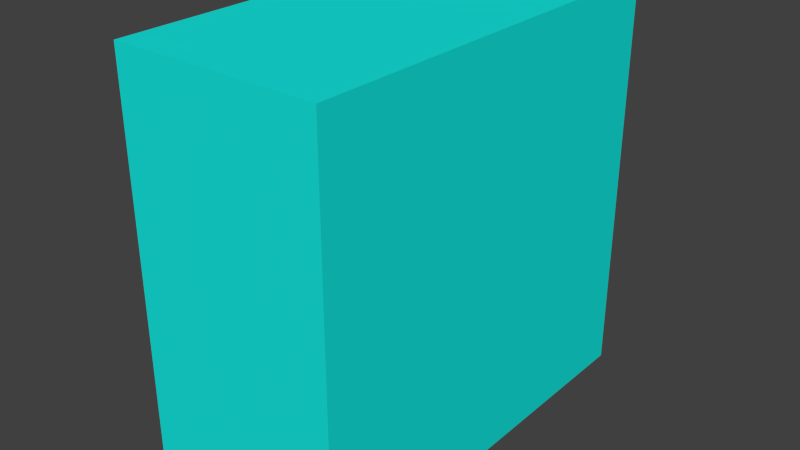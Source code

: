 # Source: immeublep2.blend  (saved by Blender 2.69.0; exported with 4.5.12 LTS)
import bpy
from mathutils import Matrix  # noqa: F401  (used for matrix-valued properties, if any)

bpy.ops.wm.read_factory_settings(use_empty=True)
scene = bpy.context.scene
scene.name = 'Scene'

# ---- collections
col_collection_1 = bpy.data.collections.new('Collection 1'); scene.collection.children.link(col_collection_1)

# ---- materials (node trees are filled in below, after node groups)
mat_material_001 = bpy.data.materials.new('Material.001')
mat_material_001.alpha_threshold = 0.0
mat_material_001.use_transparent_shadow = False
mat_material_001.diffuse_color = (0.008076, 0.8, 0.7388, 1.0)
mat_material_001.roughness = 0.5
mat_material_001.line_color = (0.0, 0.0, 0.0, 1.0)

# ---- material node trees

# ---- world
world_world = bpy.data.worlds.new('World'); scene.world = world_world
world_world.color = (0.05088, 0.05088, 0.05088)
world_world.use_sun_shadow = False
world_world.sun_shadow_jitter_overblur = 0.0
world_world.cycles.sampling_method = 'MANUAL'
world_world.cycles.sample_map_resolution = 256

# ---- meshes
me_cube = bpy.data.meshes.new('Cube')
me_cube.from_pydata([(1.0, 1.0, 0.4498), (1.0, -1.0, 0.4498), (-1.0, -1.0, 0.4498), (-1.0, 1.0, 0.4498), (1.0, 1.0, 1.506), (1.0, -1.0, 1.506), (-1.0, -1.0, 1.506), (-1.0, 1.0, 1.506), (1.0, 1.0, 1.506), (1.0, 3.009, 0.4498), (-1.0, 3.009, 0.4498), (1.0, 3.009, 1.506), (-1.0, 3.009, 1.506), (1.0, 1.0, 4.356), (1.0, -1.0, 4.356), (-1.0, -1.0, 4.356), (-1.0, 1.0, 4.356), (1.0, 3.009, 4.356), (-1.0, 3.009, 4.356)], [(4, 8)], [(0, 1, 2, 3), (12, 7, 16, 18), (0, 4, 5, 1), (1, 5, 6, 2), (2, 6, 7, 3), (4, 11, 17, 13), (11, 9, 10, 12), (3, 7, 12, 10), (4, 0, 9, 11), (0, 3, 10, 9), (13, 16, 15, 14), (16, 13, 17, 18), (11, 12, 18, 17), (7, 6, 15, 16), (6, 5, 14, 15), (5, 4, 13, 14)])
me_cube.materials.append(mat_material_001)
me_cube.use_remesh_preserve_volume = False
me_cube.use_remesh_preserve_attributes = False
me_cube.use_mirror_vertex_groups = False
me_cube.update()

# ---- objects
ob_cube = bpy.data.objects.new('Cube', me_cube)

# ---- transforms, parenting, visibility, modifiers, constraints
ob_cube.location = (0.0, 0.0, 0.0)
ob_cube.lock_rotations_4d = False
ob_cube.empty_display_type = 'ARROWS'
ob_cube.lineart.crease_threshold = 0.0

# ---- collection membership
col_collection_1.objects.link(ob_cube)

# ---- scene / render settings (as saved in the file)
scene.frame_start = 1; scene.frame_end = 250; scene.frame_set(1)
scene.render.engine = 'BLENDER_EEVEE_NEXT'
scene.render.image_settings.compression = 90
scene.render.resolution_percentage = 50
scene.render.dither_intensity = 0.0
scene.cycles.use_denoising = False
scene.cycles.samples = 10
scene.cycles.sampling_pattern = 'TABULATED_SOBOL'
scene.cycles.light_sampling_threshold = 0.0
scene.cycles.use_adaptive_sampling = False
scene.cycles.use_light_tree = False
scene.cycles.blur_glossy = 0.0
scene.cycles.volume_bounces = 1
scene.cycles.pixel_filter_type = 'GAUSSIAN'
scene.cycles.sample_clamp_indirect = 0.0
scene.view_settings.view_transform = 'Standard'
bpy.context.view_layer.update()

# ---- added for rendering (the .blend has no active camera and no usable light): camera, sun
cam_auto = bpy.data.cameras.new('AutoCamera')
cam_auto.lens = 50.0
cam_auto.sensor_width = 36.0
cam_auto.clip_end = 1000.0
ob_auto_camera = bpy.data.objects.new('AutoCamera', cam_auto)
scene.collection.objects.link(ob_auto_camera)
ob_auto_camera.location = (5.4993, -5.59484, 6.80236)
ob_auto_camera.rotation_euler = (1.09748, -7.21219e-08, 0.694738)
scene.camera = ob_auto_camera
light_auto_sun = bpy.data.lights.new('AutoSun', 'SUN')
light_auto_sun.energy = 3.0
light_auto_sun.angle = 0.0523599
ob_auto_sun = bpy.data.objects.new('AutoSun', light_auto_sun)
scene.collection.objects.link(ob_auto_sun)
ob_auto_sun.rotation_euler = (0.872665, 0.174533, 0.523599)
bpy.context.view_layer.update()
